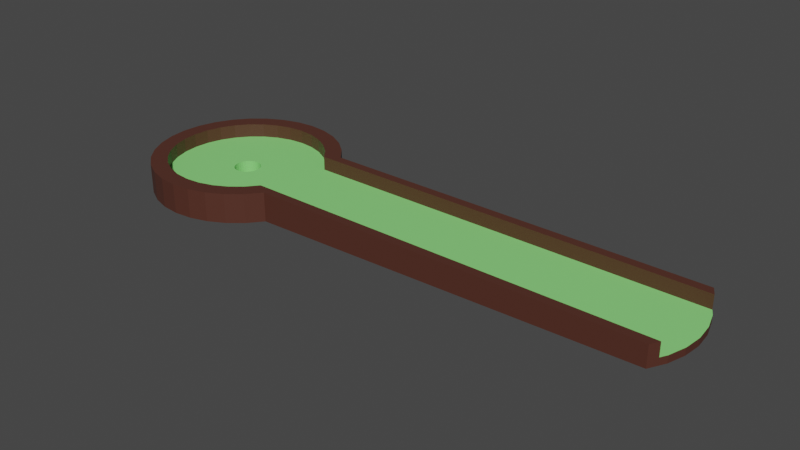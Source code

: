 # Source: Golf_Pit_1.blend  (saved by Blender 3.3.6; exported with 4.5.12 LTS)
import bpy
from mathutils import Matrix  # noqa: F401  (used for matrix-valued properties, if any)

bpy.ops.wm.read_factory_settings(use_empty=True)
scene = bpy.context.scene
scene.name = 'Scene'

# ---- collections
col_collection = bpy.data.collections.new('Collection'); scene.collection.children.link(col_collection)

# ---- materials (node trees are filled in below, after node groups)
mat_material_001 = bpy.data.materials.new('Material.001')
mat_material_001.use_transparent_shadow = False
mat_material_002 = bpy.data.materials.new('Material.002')
mat_material_002.use_transparent_shadow = False

# ---- material node trees
mat_material_001.use_nodes = True; mat_material_001.node_tree.nodes.clear()
_N = mat_material_001.node_tree.nodes; _L = mat_material_001.node_tree.links
n0 = _N.new('ShaderNodeBsdfPrincipled'); n0.name = 'Principled BSDF'; n0.location = (10, 300)
n0.distribution = 'GGX'
n0.subsurface_method = 'RANDOM_WALK_SKIN'
n0.inputs[0].default_value = (0.2624, 0.8, 0.2141, 1.0)
n0.inputs[3].default_value = 1.45
n0.inputs[27].default_value = (0.0, 0.0, 0.0, 1.0)
n0.inputs[28].default_value = 1.0
n1 = _N.new('ShaderNodeOutputMaterial'); n1.name = 'Material Output'; n1.location = (300, 300)
_L.new(n0.outputs[0], n1.inputs[0])
n1.is_active_output = True
mat_material_002.use_nodes = True; mat_material_002.node_tree.nodes.clear()
_N = mat_material_002.node_tree.nodes; _L = mat_material_002.node_tree.links
n0 = _N.new('ShaderNodeBsdfPrincipled'); n0.name = 'Principled BSDF'; n0.location = (10, 300)
n0.distribution = 'GGX'
n0.subsurface_method = 'RANDOM_WALK_SKIN'
n0.inputs[0].default_value = (0.08571, 0.0282, 0.01809, 1.0)
n0.inputs[3].default_value = 1.45
n0.inputs[27].default_value = (0.0, 0.0, 0.0, 1.0)
n0.inputs[28].default_value = 1.0
n1 = _N.new('ShaderNodeOutputMaterial'); n1.name = 'Material Output'; n1.location = (300, 300)
_L.new(n0.outputs[0], n1.inputs[0])
n1.is_active_output = True

# ---- world
world_world = bpy.data.worlds.new('World'); scene.world = world_world
world_world.use_nodes = True; world_world.node_tree.nodes.clear()
_N = world_world.node_tree.nodes; _L = world_world.node_tree.links
n0 = _N.new('ShaderNodeOutputWorld'); n0.name = 'World Output'; n0.location = (300, 300)
n1 = _N.new('ShaderNodeBackground'); n1.name = 'Background'; n1.location = (10, 300)
n1.inputs[0].default_value = (0.05088, 0.05088, 0.05088, 1.0)
_L.new(n1.outputs[0], n0.inputs[0])
n0.is_active_output = True
world_world.color = (0.05088, 0.05088, 0.05088)
world_world.use_sun_shadow = False
world_world.sun_shadow_jitter_overblur = 0.0

# ---- meshes
me_cylinder = bpy.data.meshes.new('Cylinder')
me_cylinder.from_pydata([(0.0, 1.0, -0.3778), (0.0, 1.0, 1.555), (0.0, -0.1402, 1.51), (0.0, 0.8235, 0.5244), (0.1951, 0.9808, -0.3778), (-0.02736, -0.1375, 1.51), (0.1951, 0.9808, 1.555), (-0.05366, -0.1296, 1.51), (0.1607, 0.8077, 0.5244), (0.3827, 0.9239, -0.3778), (0.3827, 0.9239, 1.555), (-0.07791, -0.1166, 1.51), (0.3151, 0.7608, 0.5244), (0.5556, 0.8315, -0.3778), (-0.09916, -0.09916, 1.51), (0.5556, 0.8315, 1.555), (0.4575, 0.6847, 0.5244), (-0.1166, -0.07791, 1.51), (0.7071, 0.7071, -0.3778), (0.7071, 0.7071, 1.555), (-0.1296, -0.05366, 1.51), (0.5823, 0.5823, 0.5244), (0.8315, 0.5556, -0.3778), (-0.1375, -0.02736, 1.51), (0.8315, 0.5556, 1.555), (0.6847, 0.4575, 0.5244), (-0.1402, 0.0, 1.51), (0.9239, 0.3827, 1.555), (0.7608, 0.3151, 0.5244), (-0.1375, 0.02736, 1.51), (0.9808, 0.1951, 1.555), (-0.1296, 0.05366, 1.51), (0.8077, 0.1607, 0.5244), (1.0, 0.0, 1.555), (0.8235, 0.0, 0.5244), (-0.1166, 0.07791, 1.51), (0.9808, -0.1951, 1.555), (-0.09916, 0.09916, 1.51), (0.8077, -0.1607, 0.5244), (0.7608, -0.3151, 0.5244), (0.9239, -0.3827, 1.555), (-0.07791, 0.1166, 1.51), (0.8315, -0.5556, -0.3778), (-0.05366, 0.1296, 1.51), (0.8315, -0.5556, 1.555), (0.6847, -0.4575, 0.5244), (0.7071, -0.7071, -0.3778), (-0.02736, 0.1375, 1.51), (0.7071, -0.7071, 1.555), (0.5823, -0.5823, 0.5244), (0.0, 0.1402, 1.51), (0.5556, -0.8315, -0.3778), (0.5556, -0.8315, 1.555), (0.02736, 0.1375, 1.51), (0.4575, -0.6847, 0.5244), (0.3827, -0.9239, -0.3778), (0.05366, 0.1296, 1.51), (0.3827, -0.9239, 1.555), (0.3151, -0.7608, 0.5244), (0.07791, 0.1166, 1.51), (0.1951, -0.9808, -0.3778), (0.09916, 0.09916, 1.51), (0.1951, -0.9808, 1.555), (0.1607, -0.8077, 0.5244), (0.0, -1.0, -0.3778), (0.1166, 0.07791, 1.51), (0.0, -0.8235, 0.5244), (0.1296, 0.05366, 1.51), (0.0, -1.0, 1.555), (-0.1951, -0.9808, -0.3778), (0.1375, 0.02736, 1.51), (-0.1607, -0.8077, 0.5244), (-0.1951, -0.9808, 1.555), (-0.3827, -0.9239, -0.3778), (0.1402, 0.0, 1.51), (-0.3151, -0.7608, 0.5244), (0.1375, -0.02736, 1.51), (-0.3827, -0.9239, 1.555), (-0.5556, -0.8315, -0.3778), (0.1296, -0.05366, 1.51), (-0.4575, -0.6847, 0.5244), (-0.5556, -0.8315, 1.555), (-0.7071, -0.7071, -0.3778), (0.1166, -0.07791, 1.51), (-0.5823, -0.5823, 0.5244), (-0.7071, -0.7071, 1.555), (0.09916, -0.09916, 1.51), (-0.8315, -0.5556, -0.3778), (0.07791, -0.1166, 1.51), (-0.6847, -0.4575, 0.5244), (-0.8315, -0.5556, 1.555), (-0.9239, -0.3827, -0.3778), (0.05366, -0.1296, 1.51), (-0.7608, -0.3151, 0.5244), (0.02736, -0.1375, 1.51), (-0.9239, -0.3827, 1.555), (-0.9808, -0.1951, -0.3778), (-0.8077, -0.1607, 0.5244), (-0.9808, -0.1951, 1.555), (-1.0, 0.0, -0.3778), (-0.8235, 0.0, 0.5244), (-1.0, 0.0, 1.555), (-0.9808, 0.1951, -0.3778), (-0.8077, 0.1607, 0.5244), (-0.9808, 0.1951, 1.555), (-0.9239, 0.3827, -0.3778), (-0.7608, 0.3151, 0.5244), (-0.9239, 0.3827, 1.555), (-0.8315, 0.5556, -0.3778), (-0.8315, 0.5556, 1.555), (-0.6847, 0.4575, 0.5244), (-0.7071, 0.7071, -0.3778), (-0.7071, 0.7071, 1.555), (-0.5823, 0.5823, 0.5244), (-0.5556, 0.8315, -0.3778), (-0.4575, 0.6847, 0.5244), (-0.5556, 0.8315, 1.555), (-0.3827, 0.9239, -0.3778), (-0.3151, 0.7608, 0.5244), (-0.3827, 0.9239, 1.555), (-0.1951, 0.9808, -0.3778), (-0.1951, 0.9808, 1.555), (-0.1607, 0.8077, 0.5244), (5.037, 0.5556, 1.0), (4.148, 0.4575, 0.5244), (5.037, 0.5556, -0.3778), (5.13, 0.3827, 1.0), (4.224, 0.3151, 0.5244), (5.186, 0.1951, 1.0), (4.271, 0.1607, 0.5244), (5.206, -2.211e-08, 1.0), (4.287, -1.821e-08, 0.5244), (5.186, -0.1951, 1.0), (4.271, -0.1607, 0.5244), (5.13, -0.3827, 1.0), (4.224, -0.3151, 0.5244), (5.037, -0.5556, -0.3778), (5.037, -0.5556, 1.0), (4.148, -0.4575, 0.5244), (0.8839, 0.4575, -0.3778), (5.09, 0.4575, -0.3778), (4.148, 0.4575, -0.3778), (0.8839, -0.4575, -0.3778), (0.3151, 0.7608, -0.3778), (0.1607, 0.8077, -0.3778), (0.5823, 0.5823, -0.3778), (0.4575, 0.6847, -0.3778), (0.6847, 0.4575, -0.3778), (0.4575, -0.6847, -0.3778), (0.5823, -0.5823, -0.3778), (0.6847, -0.4575, -0.3778), (-0.6847, -0.4575, -0.3778), (-0.5823, -0.5823, -0.3778), (-0.3151, -0.7608, -0.3778), (-0.1607, -0.8077, -0.3778), (-0.4575, -0.6847, -0.3778), (-0.7608, 0.3151, -0.3778), (-0.8077, 0.1607, -0.3778), (-0.5823, 0.5823, -0.3778), (-0.4575, 0.6847, -0.3778), (-0.6847, 0.4575, -0.3778), (0.0, 0.8235, -0.3778), (0.1607, -0.8077, -0.3778), (0.3151, -0.7608, -0.3778), (-0.8235, 0.0, -0.3778), (-0.7608, -0.3151, -0.3778), (-0.8077, -0.1607, -0.3778), (-0.1607, 0.8077, -0.3778), (-0.3151, 0.7608, -0.3778), (0.0, -0.8235, -0.3778), (5.09, 0.4575, 0.5244), (5.13, 0.3827, 0.5244), (5.15, 0.3151, 0.5244), (5.186, 0.1951, 0.5244), (5.19, 0.1607, 0.5244), (5.206, -2.211e-08, 0.5244), (5.206, -2.787e-08, 0.5244), (5.19, -0.1607, 0.5244), (5.186, -0.1951, 0.5244), (5.15, -0.3151, 0.5244), (5.13, -0.3827, 0.5244), (5.09, -0.4575, 0.5244), (5.09, -0.4575, -0.3778), (4.148, -0.4575, -0.3778), (-0.02736, 0.1375, 0.5244), (0.0, 0.1402, 0.5244), (0.02736, 0.1375, 0.5244), (0.07791, 0.1166, 0.5244), (0.07791, -0.1166, 0.5244), (0.05366, 0.1296, 0.5244), (0.05366, -0.1296, 0.5244), (0.1166, -0.07791, 0.5244), (0.1166, 0.07791, 0.5244), (0.1402, 0.0, 0.5244), (0.1375, -0.02736, 0.5244), (0.1375, 0.02736, 0.5244), (0.1296, 0.05366, 0.5244), (0.09916, -0.09916, 0.5244), (0.1296, -0.05366, 0.5244), (0.09916, 0.09916, 0.5244), (-0.1402, 0.0, 0.5244), (-0.1375, 0.02736, 0.5244), (-0.1375, -0.02736, 0.5244), (-0.1166, -0.07791, 0.5244), (-0.1166, 0.07791, 0.5244), (-0.09916, -0.09916, 0.5244), (-0.1296, -0.05366, 0.5244), (-0.1296, 0.05366, 0.5244), (-0.07791, -0.1166, 0.5244), (-0.07791, 0.1166, 0.5244), (-0.02736, -0.1375, 0.5244), (0.02736, -0.1375, 0.5244), (0.0, -0.1402, 0.5244), (-0.05366, -0.1296, 0.5244), (-0.05366, 0.1296, 0.5244), (-0.09916, 0.09916, 0.5244)], [], [(0, 1, 6, 4), (4, 6, 10, 9), (9, 10, 15, 13), (13, 15, 19, 18), (18, 19, 24, 22), (139, 22, 125, 140, 141), (30, 33, 130, 128), (22, 24, 123, 125), (36, 40, 134, 132), (42, 44, 48, 46), (46, 48, 52, 51), (51, 52, 57, 55), (55, 57, 62, 60), (60, 62, 68, 64), (64, 68, 72, 69), (69, 72, 77, 73), (73, 77, 81, 78), (78, 81, 85, 82), (82, 85, 90, 87), (87, 90, 95, 91), (91, 95, 98, 96), (96, 98, 101, 99), (99, 101, 104, 102), (102, 104, 107, 105), (105, 107, 109, 108), (108, 109, 112, 111), (111, 112, 116, 114), (114, 116, 119, 117), (52, 48, 44, 40, 36, 33, 30, 27, 24, 19, 15, 10, 6, 1, 121, 119, 116, 112, 109, 107, 104, 101, 98, 95, 90, 85, 81, 77, 72, 68, 62, 57), (117, 119, 121, 120), (120, 121, 1, 0), (150, 142, 42, 46, 51, 55, 60, 64, 69, 73, 78, 82, 87, 91, 96, 99, 102, 105, 108, 111, 114, 117, 120, 0, 4, 9, 13, 18, 22, 139, 147, 145, 146, 143, 144, 161, 167, 168, 159, 158, 160, 156, 157, 164, 166, 165, 151, 152, 155, 153, 154, 169, 162, 163, 148, 149), (140, 125, 123, 126, 171, 170), (172, 171, 126, 128, 173), (174, 173, 128, 130, 175), (176, 175, 130, 132, 178, 177), (179, 178, 132, 134, 180), (181, 180, 134, 137, 136, 182), (183, 182, 136, 42, 142), (24, 27, 126, 123), (40, 44, 137, 134), (44, 42, 136, 137), (33, 36, 132, 130), (27, 30, 128, 126), (144, 8, 3, 161), (143, 12, 8, 144), (146, 16, 12, 143), (145, 21, 16, 146), (147, 25, 21, 145), (32, 129, 131, 34), (139, 141, 124, 25, 147), (38, 133, 135, 39), (149, 49, 45, 150), (148, 54, 49, 149), (58, 54, 148, 163), (162, 63, 58, 163), (169, 66, 63, 162), (154, 71, 66, 169), (153, 75, 71, 154), (155, 80, 75, 153), (152, 84, 80, 155), (151, 89, 84, 152), (165, 93, 89, 151), (166, 97, 93, 165), (164, 100, 97, 166), (157, 103, 100, 164), (156, 106, 103, 157), (160, 110, 106, 156), (158, 113, 110, 160), (159, 115, 113, 158), (168, 118, 115, 159), (122, 3, 8, 12, 16, 21, 25, 28, 32, 34, 38, 39, 45, 49, 54, 58, 63, 211, 190, 188, 197, 191, 198, 194, 193, 195, 196, 192, 199, 187, 189, 186, 185, 184), (63, 66, 71, 75, 80, 84, 89, 93, 97, 100, 103, 106, 110, 113, 115, 118, 122, 184, 214, 209, 215, 204, 207, 201, 200, 202, 206, 203, 205, 208, 213, 210, 212, 211), (167, 122, 118, 168), (161, 3, 122, 167), (176, 131, 129, 174, 175), (170, 124, 141, 140), (177, 178, 179, 135, 133), (25, 124, 127, 28), (39, 135, 138, 45), (142, 150, 45, 138, 183), (34, 131, 133, 38), (28, 127, 129, 32), (171, 172, 127, 124, 170), (179, 180, 181, 138, 135), (183, 138, 181, 182), (131, 176, 177, 133), (173, 174, 129, 127, 172), (210, 5, 2, 212), (213, 7, 5, 210), (208, 11, 7, 213), (205, 14, 11, 208), (203, 17, 14, 205), (206, 20, 17, 203), (202, 23, 20, 206), (200, 26, 23, 202), (201, 29, 26, 200), (207, 31, 29, 201), (204, 35, 31, 207), (215, 37, 35, 204), (209, 41, 37, 215), (214, 43, 41, 209), (184, 47, 43, 214), (185, 50, 47, 184), (186, 53, 50, 185), (189, 56, 53, 186), (187, 59, 56, 189), (199, 61, 59, 187), (192, 65, 61, 199), (196, 67, 65, 192), (195, 70, 67, 196), (193, 74, 70, 195), (194, 76, 74, 193), (198, 79, 76, 194), (191, 83, 79, 198), (197, 86, 83, 191), (188, 88, 86, 197), (190, 92, 88, 188), (2, 5, 7, 11, 14, 17, 20, 23, 26, 29, 31, 35, 37, 41, 43, 47, 50, 53, 56, 59, 61, 65, 67, 70, 74, 76, 79, 83, 86, 88, 92, 94), (94, 92, 190, 211), (212, 2, 94, 211)])
me_cylinder.polygons.foreach_set('material_index', [1, 1, 1, 1, 1, 1, 1, 1, 1, 1, 1, 1, 1, 1, 1, 1, 1, 1, 1, 1, 1, 1, 1, 1, 1, 1, 1, 1, 1, 1, 1, 1, 1, 1, 1, 1, 1, 1, 1, 1, 1, 1, 1, 1, 1, 1, 1, 1, 1, 0, 1, 0, 1, 1, 1, 1, 1, 1, 1, 1, 1, 1, 1, 1, 1, 1, 1, 1, 1, 1, 1, 0, 0, 1, 1, 0, 1, 0, 0, 0, 1, 0, 0, 0, 0, 1, 0, 0, 0, 0, 0, 0, 0, 0, 0, 0, 0, 0, 0, 0, 0, 0, 0, 0, 0, 0, 0, 0, 0, 0, 0, 0, 0, 0, 0, 0, 0, 0, 1, 0, 0])
_uv = me_cylinder.uv_layers.new(name='UVMap')
_uv.uv.foreach_set('vector', [1.0, 0.5, 1.0, 1.0, 0.9688, 1.0, 0.9688, 0.5, 0.9688, 0.5, 0.9688, 1.0, 0.9375, 1.0, 0.9375, 0.5, 0.9375, 0.5, 0.9375, 1.0, 0.9062, 1.0, 0.9062, 0.5, 0.9062, 0.5, 0.9062, 1.0, 0.875, 1.0, 0.875, 0.5, 0.875, 0.5, 0.875, 1.0, 0.8438, 1.0, 0.8438, 0.5, 0.9621, 0.3598, 0.9496, 0.3833, 0.9496, 0.3833, 0.9621, 0.3598, 0.9621, 0.3598, 0.4854, 0.2968, 0.49, 0.25, 0.49, 0.25, 0.4854, 0.2968, 0.8438, 0.5, 0.8438, 1.0, 0.8438, 1.0, 0.8438, 0.5, 0.4854, 0.2032, 0.4717, 0.1582, 0.4717, 0.1582, 0.4854, 0.2032, 0.6562, 0.5, 0.6562, 1.0, 0.625, 1.0, 0.625, 0.5, 0.625, 0.5, 0.625, 1.0, 0.5938, 1.0, 0.5938, 0.5, 0.5938, 0.5, 0.5938, 1.0, 0.5625, 1.0, 0.5625, 0.5, 0.5625, 0.5, 0.5625, 1.0, 0.5312, 1.0, 0.5312, 0.5, 0.5312, 0.5, 0.5312, 1.0, 0.5, 1.0, 0.5, 0.5, 0.5, 0.5, 0.5, 1.0, 0.4688, 1.0, 0.4688, 0.5, 0.4688, 0.5, 0.4688, 1.0, 0.4375, 1.0, 0.4375, 0.5, 0.4375, 0.5, 0.4375, 1.0, 0.4062, 1.0, 0.4062, 0.5, 0.4062, 0.5, 0.4062, 1.0, 0.375, 1.0, 0.375, 0.5, 0.375, 0.5, 0.375, 1.0, 0.3438, 1.0, 0.3438, 0.5, 0.3438, 0.5, 0.3438, 1.0, 0.3125, 1.0, 0.3125, 0.5, 0.3125, 0.5, 0.3125, 1.0, 0.2812, 1.0, 0.2812, 0.5, 0.2812, 0.5, 0.2812, 1.0, 0.25, 1.0, 0.25, 0.5, 0.25, 0.5, 0.25, 1.0, 0.2188, 1.0, 0.2188, 0.5, 0.2188, 0.5, 0.2188, 1.0, 0.1875, 1.0, 0.1875, 0.5, 0.1875, 0.5, 0.1875, 1.0, 0.1562, 1.0, 0.1562, 0.5, 0.1562, 0.5, 0.1562, 1.0, 0.125, 1.0, 0.125, 0.5, 0.125, 0.5, 0.125, 1.0, 0.09375, 1.0, 0.09375, 0.5, 0.09375, 0.5, 0.09375, 1.0, 0.0625, 1.0, 0.0625, 0.5, 0.3833, 0.05045, 0.4197, 0.08029, 0.4496, 0.1167, 0.4717, 0.1582, 0.4854, 0.2032, 0.49, 0.25, 0.4854, 0.2968, 0.4717, 0.3418, 0.4496, 0.3833, 0.4197, 0.4197, 0.3833, 0.4496, 0.3418, 0.4717, 0.2968, 0.4854, 0.25, 0.49, 0.2032, 0.4854, 0.1582, 0.4717, 0.1167, 0.4496, 0.08029, 0.4197, 0.05045, 0.3833, 0.02827, 0.3418, 0.01461, 0.2968, 0.01, 0.25, 0.01461, 0.2032, 0.02827, 0.1582, 0.05045, 0.1167, 0.08029, 0.08029, 0.1167, 0.05045, 0.1582, 0.02827, 0.2032, 0.01461, 0.25, 0.01, 0.2968, 0.01461, 0.3418, 0.02827, 0.0625, 0.5, 0.0625, 1.0, 0.03125, 1.0, 0.03125, 0.5, 0.03125, 0.5, 0.03125, 1.0, 0.0, 1.0, 0.0, 0.5, 0.9143, 0.1402, 0.9621, 0.1402, 0.9496, 0.1167, 0.9197, 0.08029, 0.8833, 0.05045, 0.8418, 0.02827, 0.7968, 0.01461, 0.75, 0.01, 0.7032, 0.01461, 0.6582, 0.02827, 0.6167, 0.05045, 0.5803, 0.08029, 0.5504, 0.1167, 0.5283, 0.1582, 0.5146, 0.2032, 0.51, 0.25, 0.5146, 0.2968, 0.5283, 0.3418, 0.5504, 0.3833, 0.5803, 0.4197, 0.6167, 0.4496, 0.6582, 0.4717, 0.7032, 0.4854, 0.75, 0.49, 0.7968, 0.4854, 0.8418, 0.4717, 0.8833, 0.4496, 0.9197, 0.4197, 0.9496, 0.3833, 0.9621, 0.3598, 0.9143, 0.3598, 0.8898, 0.3898, 0.8598, 0.4143, 0.8256, 0.4326, 0.7886, 0.4438, 0.75, 0.4476, 0.7114, 0.4438, 0.6744, 0.4326, 0.6402, 0.4143, 0.6102, 0.3898, 0.5857, 0.3598, 0.5674, 0.3256, 0.5562, 0.2886, 0.5524, 0.25, 0.5562, 0.2114, 0.5674, 0.1744, 0.5857, 0.1402, 0.6102, 0.1102, 0.6402, 0.08567, 0.6744, 0.0674, 0.7114, 0.05615, 0.75, 0.05236, 0.7886, 0.05615, 0.8256, 0.0674, 0.8598, 0.08567, 0.8898, 0.1102, 0.826, 0.5, 0.8438, 0.5, 0.8438, 1.0, 0.8125, 1.0, 0.8125, 0.8811, 0.826, 0.8811, 0.8012, 0.8811, 0.8125, 0.8811, 0.8125, 1.0, 0.7812, 1.0, 0.7812, 0.8811, 0.7757, 0.8811, 0.7812, 0.8811, 0.7812, 1.0, 0.75, 1.0, 0.75, 0.8811, 0.75, 0.8811, 0.75, 0.8811, 0.75, 1.0, 0.7188, 1.0, 0.7188, 0.8811, 0.7243, 0.8811, 0.6988, 0.8811, 0.7188, 0.8811, 0.7188, 1.0, 0.6875, 1.0, 0.6875, 0.8811, 0.674, 0.8811, 0.6875, 0.8811, 0.6875, 1.0, 0.6562, 1.0, 0.6562, 0.5, 0.674, 0.5, 0.9621, 0.1402, 0.9621, 0.1402, 0.9496, 0.1167, 0.9496, 0.1167, 0.9621, 0.1402, 0.4496, 0.3833, 0.4717, 0.3418, 0.4717, 0.3418, 0.4496, 0.3833, 0.4717, 0.1582, 0.4496, 0.1167, 0.4496, 0.1167, 0.4717, 0.1582, 0.6562, 1.0, 0.6562, 0.5, 0.6562, 0.5, 0.6562, 1.0, 0.49, 0.25, 0.4854, 0.2032, 0.4854, 0.2032, 0.49, 0.25, 0.4717, 0.3418, 0.4854, 0.2968, 0.4854, 0.2968, 0.4717, 0.3418, 0.9688, 0.835, 0.9688, 1.0, 1.0, 1.0, 1.0, 0.835, 0.9375, 0.835, 0.9375, 1.0, 0.9688, 1.0, 0.9688, 0.835, 0.9062, 0.835, 0.9062, 1.0, 0.9375, 1.0, 0.9375, 0.835, 0.875, 0.835, 0.875, 1.0, 0.9062, 1.0, 0.9062, 0.835, 0.8438, 0.835, 0.8438, 1.0, 0.875, 1.0, 0.875, 0.835, 0.4854, 0.2968, 0.4854, 0.2968, 0.49, 0.25, 0.49, 0.25, 0.8438, 0.835, 0.8438, 0.835, 0.8438, 1.0, 0.8438, 1.0, 0.8438, 0.835, 0.4854, 0.2032, 0.4854, 0.2032, 0.4717, 0.1582, 0.4717, 0.1582, 0.625, 0.835, 0.625, 1.0, 0.6562, 1.0, 0.6562, 0.835, 0.5938, 0.835, 0.5938, 1.0, 0.625, 1.0, 0.625, 0.835, 0.5625, 1.0, 0.5938, 1.0, 0.5938, 0.835, 0.5625, 0.835, 0.5312, 0.835, 0.5312, 1.0, 0.5625, 1.0, 0.5625, 0.835, 0.5, 0.835, 0.5, 1.0, 0.5312, 1.0, 0.5312, 0.835, 0.4688, 0.835, 0.4688, 1.0, 0.5, 1.0, 0.5, 0.835, 0.4375, 0.835, 0.4375, 1.0, 0.4688, 1.0, 0.4688, 0.835, 0.4062, 0.835, 0.4062, 1.0, 0.4375, 1.0, 0.4375, 0.835, 0.375, 0.835, 0.375, 1.0, 0.4062, 1.0, 0.4062, 0.835, 0.3438, 0.835, 0.3438, 1.0, 0.375, 1.0, 0.375, 0.835, 0.3125, 0.835, 0.3125, 1.0, 0.3438, 1.0, 0.3438, 0.835, 0.2812, 0.835, 0.2812, 1.0, 0.3125, 1.0, 0.3125, 0.835, 0.25, 0.835, 0.25, 1.0, 0.2812, 1.0, 0.2812, 0.835, 0.2188, 0.835, 0.2188, 1.0, 0.25, 1.0, 0.25, 0.835, 0.1875, 0.835, 0.1875, 1.0, 0.2188, 1.0, 0.2188, 0.835, 0.1562, 0.835, 0.1562, 1.0, 0.1875, 1.0, 0.1875, 0.835, 0.125, 0.835, 0.125, 1.0, 0.1562, 1.0, 0.1562, 0.835, 0.09375, 0.835, 0.09375, 1.0, 0.125, 1.0, 0.125, 0.835, 0.0625, 0.835, 0.0625, 1.0, 0.09375, 1.0, 0.09375, 0.835, 0.2032, 0.4854, 0.25, 0.49, 0.2968, 0.4854, 0.3418, 0.4717, 0.3833, 0.4496, 0.4197, 0.4197, 0.4496, 0.3833, 0.4717, 0.3418, 0.4854, 0.2968, 0.49, 0.25, 0.4854, 0.2032, 0.4717, 0.1582, 0.4496, 0.1167, 0.4197, 0.08029, 0.3833, 0.05045, 0.3418, 0.02827, 0.2968, 0.01461, 0.258, 0.2099, 0.2656, 0.2122, 0.2727, 0.216, 0.2789, 0.2211, 0.284, 0.2273, 0.2878, 0.2344, 0.2901, 0.242, 0.2909, 0.25, 0.2901, 0.258, 0.2878, 0.2656, 0.284, 0.2727, 0.2789, 0.2789, 0.2727, 0.284, 0.2656, 0.2878, 0.258, 0.2901, 0.25, 0.2909, 0.242, 0.2901, 0.2968, 0.01461, 0.25, 0.01, 0.2032, 0.01461, 0.1582, 0.02827, 0.1167, 0.05045, 0.08029, 0.08029, 0.05045, 0.1167, 0.02827, 0.1582, 0.01461, 0.2032, 0.01, 0.25, 0.01461, 0.2968, 0.02827, 0.3418, 0.05045, 0.3833, 0.08029, 0.4197, 0.1167, 0.4496, 0.1582, 0.4717, 0.2032, 0.4854, 0.242, 0.2901, 0.2344, 0.2878, 0.2273, 0.284, 0.2211, 0.2789, 0.216, 0.2727, 0.2122, 0.2656, 0.2099, 0.258, 0.2091, 0.25, 0.2099, 0.242, 0.2122, 0.2344, 0.216, 0.2273, 0.2211, 0.2211, 0.2273, 0.216, 0.2344, 0.2122, 0.242, 0.2099, 0.25, 0.2091, 0.258, 0.2099, 0.03125, 0.835, 0.03125, 1.0, 0.0625, 1.0, 0.0625, 0.835, 0.0, 0.835, 0.0, 1.0, 0.03125, 1.0, 0.03125, 0.835, 0.49, 0.25, 0.49, 0.25, 0.4854, 0.2968, 0.4854, 0.2968, 0.49, 0.25, 0.8438, 1.0, 0.8438, 1.0, 0.8438, 0.835, 0.8438, 0.835, 0.4854, 0.2032, 0.4823, 0.1931, 0.4717, 0.1582, 0.4717, 0.1582, 0.4854, 0.2032, 0.4496, 0.3833, 0.4496, 0.3833, 0.4717, 0.3418, 0.4717, 0.3418, 0.4717, 0.1582, 0.4717, 0.1582, 0.4496, 0.1167, 0.4496, 0.1167, 0.6562, 0.835, 0.6562, 0.835, 0.6562, 1.0, 0.6562, 1.0, 0.6562, 0.835, 0.49, 0.25, 0.49, 0.25, 0.4854, 0.2032, 0.4854, 0.2032, 0.4717, 0.3418, 0.4717, 0.3418, 0.4854, 0.2968, 0.4854, 0.2968, 0.4612, 0.3615, 0.4717, 0.3418, 0.4717, 0.3418, 0.4496, 0.3833, 0.4496, 0.3833, 0.4717, 0.1582, 0.4612, 0.1385, 0.4496, 0.1167, 0.4496, 0.1167, 0.4717, 0.1582, 0.6562, 0.835, 0.6562, 1.0, 0.6562, 1.0, 0.6562, 0.835, 0.49, 0.25, 0.49, 0.25, 0.4854, 0.2032, 0.4854, 0.2032, 0.4823, 0.3069, 0.4854, 0.2968, 0.4854, 0.2968, 0.4717, 0.3418, 0.4717, 0.3418, 0.9688, 0.8744, 0.9688, 1.0, 1.0, 1.0, 1.0, 0.8744, 0.9375, 0.8744, 0.9375, 1.0, 0.9688, 1.0, 0.9688, 0.8744, 0.9062, 0.8744, 0.9062, 1.0, 0.9375, 1.0, 0.9375, 0.8744, 0.875, 0.8744, 0.875, 1.0, 0.9062, 1.0, 0.9062, 0.8744, 0.8438, 0.8744, 0.8438, 1.0, 0.875, 1.0, 0.875, 0.8744, 0.8125, 0.8744, 0.8125, 1.0, 0.8438, 1.0, 0.8438, 0.8744, 0.7812, 0.8744, 0.7812, 1.0, 0.8125, 1.0, 0.8125, 0.8744, 0.75, 0.8744, 0.75, 1.0, 0.7812, 1.0, 0.7812, 0.8744, 0.7188, 0.8744, 0.7188, 1.0, 0.75, 1.0, 0.75, 0.8744, 0.6875, 0.8744, 0.6875, 1.0, 0.7188, 1.0, 0.7188, 0.8744, 0.6562, 0.8744, 0.6562, 1.0, 0.6875, 1.0, 0.6875, 0.8744, 0.625, 0.8744, 0.625, 1.0, 0.6562, 1.0, 0.6562, 0.8744, 0.5938, 0.8744, 0.5938, 1.0, 0.625, 1.0, 0.625, 0.8744, 0.5625, 0.8744, 0.5625, 1.0, 0.5938, 1.0, 0.5938, 0.8744, 0.5312, 0.8744, 0.5312, 1.0, 0.5625, 1.0, 0.5625, 0.8744, 0.5, 0.8744, 0.5, 1.0, 0.5312, 1.0, 0.5312, 0.8744, 0.4688, 0.8744, 0.4688, 1.0, 0.5, 1.0, 0.5, 0.8744, 0.4375, 0.8744, 0.4375, 1.0, 0.4688, 1.0, 0.4688, 0.8744, 0.4062, 0.8744, 0.4062, 1.0, 0.4375, 1.0, 0.4375, 0.8744, 0.375, 0.8744, 0.375, 1.0, 0.4062, 1.0, 0.4062, 0.8744, 0.3438, 0.8744, 0.3438, 1.0, 0.375, 1.0, 0.375, 0.8744, 0.3125, 0.8744, 0.3125, 1.0, 0.3438, 1.0, 0.3438, 0.8744, 0.2812, 0.8744, 0.2812, 1.0, 0.3125, 1.0, 0.3125, 0.8744, 0.25, 0.8744, 0.25, 1.0, 0.2812, 1.0, 0.2812, 0.8744, 0.2188, 0.8744, 0.2188, 1.0, 0.25, 1.0, 0.25, 0.8744, 0.1875, 0.8744, 0.1875, 1.0, 0.2188, 1.0, 0.2188, 0.8744, 0.1562, 0.8744, 0.1562, 1.0, 0.1875, 1.0, 0.1875, 0.8744, 0.125, 0.8744, 0.125, 1.0, 0.1562, 1.0, 0.1562, 0.8744, 0.09375, 0.8744, 0.09375, 1.0, 0.125, 1.0, 0.125, 0.8744, 0.0625, 0.8744, 0.0625, 1.0, 0.09375, 1.0, 0.09375, 0.8744, 0.25, 0.49, 0.2968, 0.4854, 0.3418, 0.4717, 0.3833, 0.4496, 0.4197, 0.4197, 0.4496, 0.3833, 0.4717, 0.3418, 0.4854, 0.2968, 0.49, 0.25, 0.4854, 0.2032, 0.4717, 0.1582, 0.4496, 0.1167, 0.4197, 0.08029, 0.3833, 0.05045, 0.3418, 0.02827, 0.2968, 0.01461, 0.25, 0.01, 0.2032, 0.01461, 0.1582, 0.02827, 0.1167, 0.05045, 0.08029, 0.08029, 0.05045, 0.1167, 0.02827, 0.1582, 0.01461, 0.2032, 0.01, 0.25, 0.01461, 0.2968, 0.02827, 0.3418, 0.05045, 0.3833, 0.08029, 0.4197, 0.1167, 0.4496, 0.1582, 0.4717, 0.2032, 0.4854, 0.03125, 1.0, 0.0625, 1.0, 0.0625, 0.8744, 0.03125, 0.8744, 0.0, 0.8744, 0.0, 1.0, 0.03125, 1.0, 0.03125, 0.8744])
me_cylinder.materials.append(mat_material_001)
me_cylinder.materials.append(mat_material_002)
me_cylinder.update()

# ---- objects
ob_cylinder = bpy.data.objects.new('Cylinder', me_cylinder)

# ---- transforms, parenting, visibility, modifiers, constraints
ob_cylinder.location = (0.0, 0.0, 0.0)
ob_cylinder.scale = (1.0, 1.0, -0.1636)

# ---- collection membership
col_collection.objects.link(ob_cylinder)

# ---- scene / render settings (as saved in the file)
scene.frame_start = 1; scene.frame_end = 250; scene.frame_set(1)
scene.render.engine = 'BLENDER_EEVEE_NEXT'
scene.cycles.sampling_pattern = 'TABULATED_SOBOL'
scene.cycles.use_light_tree = False
scene.view_settings.view_transform = 'Filmic'
bpy.context.view_layer.update()

# ---- added for rendering (the .blend has no active camera and no usable light): camera, sun
cam_auto = bpy.data.cameras.new('AutoCamera')
cam_auto.lens = 50.0
cam_auto.sensor_width = 36.0
cam_auto.clip_end = 1000.0
ob_auto_camera = bpy.data.objects.new('AutoCamera', cam_auto)
scene.collection.objects.link(ob_auto_camera)
ob_auto_camera.location = (8.14236, -7.24744, 4.73537)
ob_auto_camera.rotation_euler = (1.09748, -7.21219e-08, 0.694738)
scene.camera = ob_auto_camera
light_auto_sun = bpy.data.lights.new('AutoSun', 'SUN')
light_auto_sun.energy = 3.0
light_auto_sun.angle = 0.0523599
ob_auto_sun = bpy.data.objects.new('AutoSun', light_auto_sun)
scene.collection.objects.link(ob_auto_sun)
ob_auto_sun.rotation_euler = (0.872665, 0.174533, 0.523599)
bpy.context.view_layer.update()
